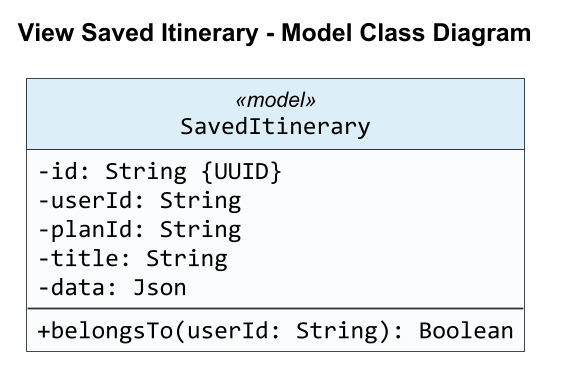

The diagram above was rendered by PlantUML. Its source (embedded in the PNG):
@startuml
title View Saved Itinerary - Model Class Diagram

skinparam backgroundColor #FFFFFF
skinparam shadowing false
skinparam roundCorner 0
skinparam dpi 170
skinparam defaultFontName Arial
skinparam classFontName Arial
skinparam classAttributeFontName Consolas
skinparam classAttributeIconSize 0
skinparam classBorderColor #263238
skinparam classBackgroundColor #FAFCFD
skinparam classHeaderBackgroundColor #DCEEF8
skinparam ArrowColor #263238
skinparam ArrowThickness 1.2
skinparam linetype ortho
skinparam nodesep 160
skinparam ranksep 140
hide circle

class SavedItinerary <<model>> {
  -id: String {UUID}
  -userId: String
  -planId: String
  -title: String
  -data: Json
  --
  +belongsTo(userId: String): Boolean
}



@enduml